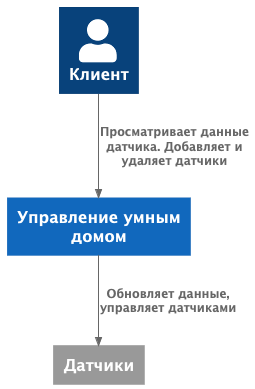

The diagram above was rendered by PlantUML. Its source (embedded in the PNG):
@startuml
!include  https://raw.githubusercontent.com/plantuml-stdlib/C4-PlantUML/master/C4_Container.puml

hide stereotype

Person(user, "Клиент")
System(smartHome, "Управление умным домом")
System_Ext(device, "Датчики")

Rel(smartHome, device, "Обновляет данные, управляет датчиками")
Rel(user, smartHome, "Просматривает данные датчика. Добавляет и удаляет датчики")
@enduml